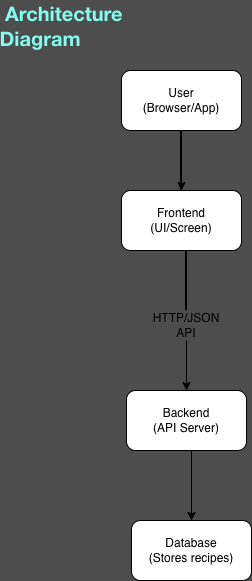

The diagram above was exported from draw.io. Its source (the exported page's mxGraphModel, read from the mxfile embedded in the PNG):
<mxGraphModel dx="946" dy="583" grid="1" gridSize="10" guides="1" tooltips="1" connect="1" arrows="1" fold="1" page="1" pageScale="1" pageWidth="827" pageHeight="1169" background="#4D4D4D" math="0" shadow="0">
  <root>
    <mxCell id="0" />
    <mxCell id="1" parent="0" />
    <mxCell id="jKh-LiYaX2Eqh1qcGyKw-39" parent="1" style="rounded=1;whiteSpace=wrap;html=1;" value="User&lt;div&gt;(Browser/App)&lt;/div&gt;" vertex="1">
      <mxGeometry height="60" width="120" x="310" y="80" as="geometry" />
    </mxCell>
    <mxCell id="jKh-LiYaX2Eqh1qcGyKw-40" parent="1" style="text;html=1;whiteSpace=wrap;strokeColor=none;fillColor=none;align=center;verticalAlign=middle;rounded=0;fontColor=#83FFEE;" value="&lt;p class=&quot;p1&quot; style=&quot;margin: 0px; font-variant-numeric: normal; font-variant-east-asian: normal; font-variant-alternates: normal; font-size-adjust: none; font-kerning: auto; font-optical-sizing: auto; font-feature-settings: normal; font-variation-settings: normal; font-variant-position: normal; font-variant-emoji: normal; font-stretch: normal; font-size: 20px; line-height: normal; font-family: &amp;quot;Helvetica Neue&amp;quot;; text-align: start;&quot;&gt;&lt;b&gt;&lt;span class=&quot;Apple-converted-space&quot;&gt;&amp;nbsp;&lt;/span&gt;Architecture Diagram&lt;/b&gt;&lt;/p&gt;" vertex="1">
      <mxGeometry height="30" width="60" x="220" y="20" as="geometry" />
    </mxCell>
    <mxCell id="jKh-LiYaX2Eqh1qcGyKw-41" parent="1" style="rounded=1;whiteSpace=wrap;html=1;" value="Frontend&lt;div&gt;(UI/Screen)&lt;/div&gt;" vertex="1">
      <mxGeometry height="60" width="120" x="310" y="200" as="geometry" />
    </mxCell>
    <mxCell id="jKh-LiYaX2Eqh1qcGyKw-44" parent="1" style="line;strokeWidth=2;direction=south;html=1;" value="" vertex="1">
      <mxGeometry height="60" width="10" x="365" y="140" as="geometry" />
    </mxCell>
    <mxCell id="jKh-LiYaX2Eqh1qcGyKw-45" parent="1" style="line;strokeWidth=2;direction=south;html=1;" value="" vertex="1">
      <mxGeometry height="60" width="10" x="370" y="260" as="geometry" />
    </mxCell>
    <mxCell id="jKh-LiYaX2Eqh1qcGyKw-46" parent="1" style="rounded=1;whiteSpace=wrap;html=1;" value="Backend&lt;div&gt;(API Server)&lt;/div&gt;" vertex="1">
      <mxGeometry height="60" width="120" x="315" y="400" as="geometry" />
    </mxCell>
    <mxCell id="jKh-LiYaX2Eqh1qcGyKw-49" edge="1" parent="1" source="jKh-LiYaX2Eqh1qcGyKw-48" style="edgeStyle=orthogonalEdgeStyle;rounded=0;orthogonalLoop=1;jettySize=auto;html=1;" target="jKh-LiYaX2Eqh1qcGyKw-46">
      <mxGeometry relative="1" as="geometry" />
    </mxCell>
    <mxCell id="jKh-LiYaX2Eqh1qcGyKw-48" parent="1" style="text;html=1;whiteSpace=wrap;strokeColor=none;fillColor=none;align=center;verticalAlign=middle;rounded=0;" value="HTTP/JSON API" vertex="1">
      <mxGeometry height="30" width="60" x="345" y="320" as="geometry" />
    </mxCell>
    <mxCell id="jKh-LiYaX2Eqh1qcGyKw-50" edge="1" parent="1" source="jKh-LiYaX2Eqh1qcGyKw-44" style="edgeStyle=orthogonalEdgeStyle;rounded=0;orthogonalLoop=1;jettySize=auto;html=1;exitX=0.75;exitY=0.5;exitDx=0;exitDy=0;exitPerimeter=0;entryX=1;entryY=0.5;entryDx=0;entryDy=0;entryPerimeter=0;" target="jKh-LiYaX2Eqh1qcGyKw-44">
      <mxGeometry relative="1" as="geometry" />
    </mxCell>
    <mxCell id="jKh-LiYaX2Eqh1qcGyKw-51" parent="1" style="rounded=1;whiteSpace=wrap;html=1;" value="Database&lt;div&gt;(Stores recipes)&lt;/div&gt;" vertex="1">
      <mxGeometry height="60" width="120" x="320" y="530" as="geometry" />
    </mxCell>
    <mxCell id="jKh-LiYaX2Eqh1qcGyKw-52" edge="1" parent="1" source="jKh-LiYaX2Eqh1qcGyKw-46" style="edgeStyle=orthogonalEdgeStyle;rounded=0;orthogonalLoop=1;jettySize=auto;html=1;exitX=0.5;exitY=1;exitDx=0;exitDy=0;">
      <mxGeometry relative="1" as="geometry">
        <Array as="points">
          <mxPoint x="380" y="460" />
        </Array>
        <mxPoint x="380" y="480" as="sourcePoint" />
        <mxPoint x="380" y="530" as="targetPoint" />
      </mxGeometry>
    </mxCell>
  </root>
</mxGraphModel>